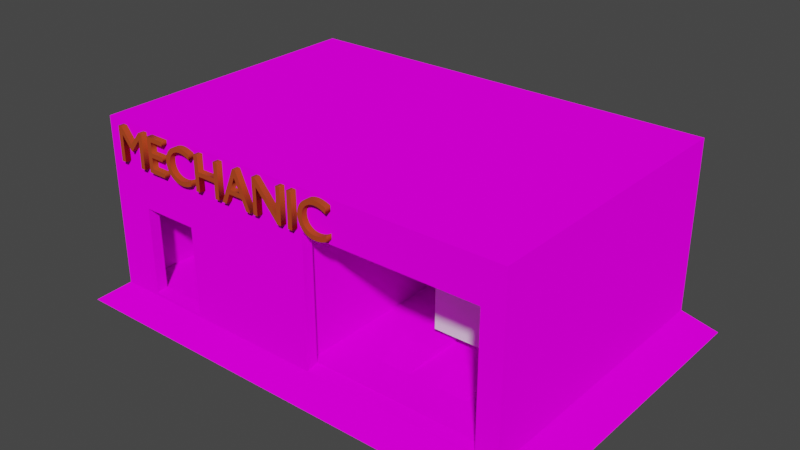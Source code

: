 # Source: CarShop.blend  (saved by Blender 2.92.15; exported with 4.5.12 LTS)
import bpy
from mathutils import Matrix  # noqa: F401  (used for matrix-valued properties, if any)

bpy.ops.wm.read_factory_settings(use_empty=True)
scene = bpy.context.scene
scene.name = 'Scene'

# ---- collections
col_collection = bpy.data.collections.new('Collection'); scene.collection.children.link(col_collection)

# ---- images (referenced by path relative to the original .blend; pixels are not part of the script)
import os
ASSET_DIR = os.environ.get("B2B_ASSET_DIR", "")  # directory of the original .blend (textures are referenced by path, not embedded)
HERE = os.path.dirname(os.path.abspath(__file__))  # packed textures are extracted next to this script under _unpacked/

def load_image(name, relpath, width, height, colorspace="sRGB"):
    """Load a texture the original file referenced (path relative to the .blend, or extracted next to this script)."""
    p = next((c for c in (os.path.join(HERE, relpath), os.path.join(ASSET_DIR, relpath)) if relpath and os.path.exists(c)), "")
    if p:
        img = bpy.data.images.load(p, check_existing=True)
        img.name = name
    else:  # same state as the original file: an image datablock whose file is absent (Cycles renders it pink)
        img = bpy.data.images.new(name, width, height)
        img.source = "FILE"
        img.filepath = "//" + (relpath or name)
    img.colorspace_settings.name = colorspace
    return img
img_shop_png = load_image('Shop.png', 'Shop.png', 1024, 1024, 'sRGB')

# ---- materials (node trees are filled in below, after node groups)
mat_material = bpy.data.materials.new('Material')
mat_material.alpha_threshold = 0.0
mat_material.use_transparent_shadow = False
mat_material.line_color = (0.0, 0.0, 0.0, 1.0)
mat_material_001 = bpy.data.materials.new('Material.001')
mat_material_001.use_transparent_shadow = False
mat_material_002 = bpy.data.materials.new('Material.002')
mat_material_002.use_transparent_shadow = False

# ---- material node trees
mat_material.use_nodes = True; mat_material.node_tree.nodes.clear()
_N = mat_material.node_tree.nodes; _L = mat_material.node_tree.links
n0 = _N.new('ShaderNodeOutputMaterial'); n0.name = 'Material Output'; n0.location = (300, 300)
n1 = _N.new('ShaderNodeBsdfPrincipled'); n1.name = 'Principled BSDF'; n1.location = (10, 300)
n1.distribution = 'GGX'
n1.subsurface_method = 'BURLEY'
n1.inputs[2].default_value = 0.4
n1.inputs[3].default_value = 1.45
n1.inputs[27].default_value = (0.0, 0.0, 0.0, 1.0)
n1.inputs[28].default_value = 1.0
_L.new(n1.outputs[0], n0.inputs[0])
n0.is_active_output = True
mat_material_001.use_nodes = True; mat_material_001.node_tree.nodes.clear()
_N = mat_material_001.node_tree.nodes; _L = mat_material_001.node_tree.links
n0 = _N.new('ShaderNodeOutputMaterial'); n0.name = 'Material Output'; n0.location = (300, 300)
n1 = _N.new('ShaderNodeBsdfDiffuse'); n1.name = 'Diffuse BSDF'; n1.location = (10, 300)
n1.inputs[1].default_value = 0.5
n2 = _N.new('ShaderNodeTexImage'); n2.name = 'Image Texture'; n2.location = (-280, 280)
n2.image = img_shop_png
n2.interpolation = 'Closest'
_L.new(n1.outputs[0], n0.inputs[0])
_L.new(n2.outputs[0], n1.inputs[0])
n0.is_active_output = True
mat_material_002.use_nodes = True; mat_material_002.node_tree.nodes.clear()
_N = mat_material_002.node_tree.nodes; _L = mat_material_002.node_tree.links
n0 = _N.new('ShaderNodeOutputMaterial'); n0.name = 'Material Output'; n0.location = (300, 300)
n1 = _N.new('ShaderNodeBsdfPrincipled'); n1.name = 'Principled BSDF'; n1.location = (10, 300)
n1.distribution = 'GGX'
n1.subsurface_method = 'BURLEY'
n1.inputs[0].default_value = (0.4735, 0.05286, 0.004391, 1.0)
n1.inputs[2].default_value = 1.0
n1.inputs[3].default_value = 1.45
n1.inputs[27].default_value = (0.0, 0.0, 0.0, 1.0)
n1.inputs[28].default_value = 1.0
_L.new(n1.outputs[0], n0.inputs[0])
n0.is_active_output = True

# ---- world
world_world = bpy.data.worlds.new('World'); scene.world = world_world
world_world.use_nodes = True; world_world.node_tree.nodes.clear()
_N = world_world.node_tree.nodes; _L = world_world.node_tree.links
n0 = _N.new('ShaderNodeOutputWorld'); n0.name = 'World Output'; n0.location = (300, 300)
n1 = _N.new('ShaderNodeBackground'); n1.name = 'Background'; n1.location = (10, 300)
n1.inputs[0].default_value = (0.05088, 0.05088, 0.05088, 1.0)
_L.new(n1.outputs[0], n0.inputs[0])
n0.is_active_output = True
world_world.color = (0.05088, 0.05088, 0.05088)
world_world.use_sun_shadow = False
world_world.sun_shadow_jitter_overblur = 0.0

# ---- meshes
me_cube = bpy.data.meshes.new('Cube')
me_cube.from_pydata([(1.0, 1.0, 1.0), (1.0, 1.0, -1.0), (1.0, -1.0, 1.0), (1.0, -1.0, -1.0), (-1.0, 1.0, 1.0), (-1.0, 1.0, -1.0), (-1.0, -1.0, 1.0), (-1.0, -1.0, -1.0)], [], [(0, 4, 6, 2), (3, 2, 6, 7), (7, 6, 4, 5), (5, 1, 3, 7), (1, 0, 2, 3), (5, 4, 0, 1)])
_uv = me_cube.uv_layers.new(name='UVMap')
_uv.uv.foreach_set('vector', [0.625, 0.5, 0.875, 0.5, 0.875, 0.75, 0.625, 0.75, 0.375, 0.75, 0.625, 0.75, 0.625, 1.0, 0.375, 1.0, 0.375, 0.0, 0.625, 0.0, 0.625, 0.25, 0.375, 0.25, 0.125, 0.5, 0.375, 0.5, 0.375, 0.75, 0.125, 0.75, 0.375, 0.5, 0.625, 0.5, 0.625, 0.75, 0.375, 0.75, 0.375, 0.25, 0.625, 0.25, 0.625, 0.5, 0.375, 0.5])
me_cube.materials.append(mat_material)
me_cube.use_remesh_preserve_volume = False
me_cube.use_remesh_preserve_attributes = False
me_cube.use_mirror_vertex_groups = False
me_cube.update()
me_cube_001 = bpy.data.meshes.new('Cube.001')
me_cube_001.from_pydata([(-10.5, -8.768, 0.1858), (-10.49, -8.096, 0.3072), (-12.96, 8.768, 0.007066), (3.788, 5.951, 0.2458), (1.246, -8.768, 0.01765), (-6.975, -8.096, 0.3072), (12.99, 8.768, 0.007066), (9.063, 5.951, 0.2458), (-10.49, -8.096, 5.54), (-12.29, 8.096, 9.723), (12.32, 8.096, 9.723), (-6.975, -8.096, 5.54), (-10.5, -8.768, 5.505), (-12.96, 8.768, 10.32), (12.99, 8.768, 10.32), (1.246, -8.768, 4.069), (14.79, -9.984, -1.32), (14.79, 9.984, -1.32), (-14.76, -9.984, -1.32), (-14.76, 9.984, -1.32), (-12.96, -8.768, 0.007066), (-12.96, -8.768, 10.32), (12.99, -8.768, 0.007066), (11.72, -8.768, 7.944), (9.063, -5.951, 0.2458), (3.788, -5.951, 0.2458), (12.32, -8.096, 9.723), (-12.29, -8.096, 9.723), (-12.96, -8.768, 0.1825), (-12.96, -8.768, 5.737), (-12.96, 8.768, 0.4351), (-12.96, 8.768, 5.737), (12.99, 8.768, 0.4351), (12.99, 8.768, 5.737), (11.72, -8.768, 0.03776), (11.72, -8.768, 4.305), (-6.948, 8.768, 0.007066), (-10.43, 8.768, 0.007066), (-10.43, 8.768, 10.32), (-6.948, 8.768, 10.32), (1.263, -8.768, 7.944), (-10.43, -8.768, 10.32), (-7.197, 9.984, -1.32), (-11.88, 9.984, -1.32), (-10.43, 8.768, 0.4351), (-6.948, 8.768, 0.4351), (-10.43, 8.768, 5.737), (-6.948, 8.768, 5.737), (12.99, -8.768, 5.737), (12.99, -8.768, 10.32), (-6.972, -8.768, 0.1858), (-6.972, -8.768, 5.505), (12.99, -8.768, 0.2094), (-6.948, -8.768, 10.32), (-11.25, -8.096, 0.2812), (1.269, -8.096, 0.1873), (1.249, -8.096, 7.947), (-11.25, -8.096, 7.313), (11.72, -8.096, 0.2471), (11.72, -8.096, 7.944), (-12.25, -8.096, 9.635), (-12.25, -8.096, 0.2471), (-12.29, -8.096, 0.2458), (-12.29, 8.096, 0.2458), (12.32, 8.096, 0.2458), (12.32, -8.096, 0.2458), (0.3925, 8.096, 0.2458), (4.116, 8.096, 0.2458), (4.116, -8.096, 0.2458), (-4.088, -8.096, 0.2458), (-4.088, 8.096, 9.723), (4.116, 8.096, 9.723), (4.116, -8.096, 9.723), (-4.088, -8.096, 9.723), (-9.325, -8.768, 0.1858), (-8.148, -8.768, 0.1858), (-8.148, -8.768, 5.505), (-9.325, -8.768, 5.505), (-8.146, -8.096, 0.3072), (-9.316, -8.096, 0.3072), (-8.146, -8.096, 5.54), (-9.316, -8.096, 5.54), (-8.11, 8.768, 0.007066), (-9.272, 8.768, 0.007066), (-9.272, 8.768, 10.32), (-8.11, 8.768, 10.32), (-8.11, -8.768, 10.32), (-9.272, -8.768, 10.32), (-8.759, 9.984, -1.32), (-10.32, 9.984, -1.32), (-9.272, 8.768, 0.4351), (-8.11, 8.768, 0.4351), (-9.272, 8.768, 5.737), (-8.11, 8.768, 5.737), (-7.085, -8.096, 7.524), (-2.918, -8.096, 7.736), (-2.905, -8.096, 0.2186), (-7.078, -8.096, 0.2499), (-4.262, -8.096, 9.071), (3.73, -8.096, 8.508), (3.73, -8.096, 0.2471), (-4.262, -8.096, 0.2471), (5.547, 5.951, 0.2458), (7.305, 5.951, 0.2458), (7.305, -5.951, 0.2458), (5.547, -5.951, 0.2458), (3.788, -3.782, 0.604), (3.788, 5.951, 0.604), (7.305, 5.951, 0.604), (9.063, 5.951, 0.604), (9.063, -3.782, 0.604), (5.547, -3.782, 0.604), (5.547, 5.951, 0.604), (7.305, -3.782, 0.604), (-12.29, 7.287, 0.2458), (12.32, 7.287, 0.2458), (-12.29, 7.287, 9.723), (12.32, 7.287, 9.723), (3.788, 5.356, 0.2458), (9.063, 5.356, 0.2458), (-4.088, 7.287, 9.723), (4.116, 7.287, 9.723), (7.305, 5.356, 0.2458), (5.547, 5.356, 0.2458), (3.788, 5.464, 0.604), (9.063, 5.464, 0.604), (7.305, 5.464, 0.604), (5.547, 5.464, 0.604), (3.788, 5.464, 0.9011), (3.788, 5.951, 0.9011), (7.305, 5.951, 0.9011), (9.063, 5.951, 0.9011), (5.547, 5.951, 0.9011), (9.063, 5.464, 0.9011), (7.305, 5.464, 0.9011), (5.547, 5.464, 0.9011), (3.788, 5.555, 1.157), (3.788, 5.86, 1.157), (7.305, 5.86, 1.157), (9.063, 5.86, 1.157), (5.547, 5.86, 1.157), (9.063, 5.555, 1.157), (7.305, 5.555, 1.157), (5.547, 5.555, 1.157), (-4.252, -7.024, 0.2458), (0.3265, 7.024, 0.2458), (10.69, 7.024, 0.2458), (10.69, -7.024, 0.2458), (5.71, -7.024, 0.2458), (0.7291, -7.024, 0.2458), (0.7291, 7.024, 0.2458), (5.71, 7.024, 0.2458), (10.69, 6.321, 0.2458), (-4.252, 6.321, 0.2458), (-9.109, 7.672, 0.2458), (11.67, 7.672, 0.2458), (11.67, -7.672, 0.2458), (4.747, -7.672, 0.2458), (-2.181, -7.672, 0.2458), (0.6392, 7.672, 0.2458), (4.747, 7.672, 0.2458), (11.67, 6.904, 0.2458), (-9.109, 6.904, 0.2458), (-9.109, -7.672, 0.2458), (12.32, 1.378, 0.2458), (12.32, -3.75, 0.2458), (12.32, 1.378, 9.723), (12.32, -3.75, 9.723), (9.063, 1.013, 0.2458), (9.063, -2.756, 0.2458), (-4.088, 1.378, 9.723), (-4.088, -3.75, 9.723), (4.116, 1.378, 9.723), (4.116, -3.75, 9.723), (7.305, 1.013, 0.2458), (7.305, -2.756, 0.2458), (5.547, 1.013, 0.2458), (5.547, -2.756, 0.2458), (9.063, 1.912, 0.604), (9.063, -1.17, 0.604), (7.305, 1.912, 0.604), (7.305, -1.17, 0.604), (5.547, 1.912, 0.604), (5.547, -1.17, 0.604), (-12.29, -3.75, 0.2458), (-12.29, 1.378, 0.2458), (-12.29, -3.75, 9.723), (-12.29, 1.378, 9.723), (3.788, -2.756, 0.2458), (3.788, 1.013, 0.2458), (3.788, -1.17, 0.604), (3.788, 1.912, 0.604), (-4.252, 1.195, 0.2458), (-4.252, -5.357, 0.243), (10.69, -3.253, 0.2458), (10.69, 1.195, 0.2458), (-6.537, 1.306, 0.2524), (-6.224, -5.614, 0.2469), (11.67, -3.553, 0.2458), (11.67, 1.306, 0.2458), (-4.252, 1.195, 2.476), (-4.252, -5.357, 2.162), (-6.537, 1.306, 2.157), (-6.224, -5.614, 2.078), (12.32, -0.3142, 0.2458), (12.32, -0.3142, 9.723), (9.063, -0.231, 0.2458), (-4.088, -0.3142, 9.723), (4.116, -0.3142, 9.723), (7.305, -0.231, 0.2458), (5.547, -0.231, 0.2458), (9.063, 0.8953, 0.604), (7.305, 0.8953, 0.604), (5.547, 0.8953, 0.604), (-12.29, -0.3142, 0.2458), (-12.29, -0.3142, 9.723), (3.788, -0.231, 0.2458), (3.788, 0.8953, 0.604), (-4.252, -1.485, 0.243), (10.69, -0.2726, 0.2458), (-6.685, -1.073, 0.2794), (11.67, -0.2977, 0.2458), (-4.252, -1.485, 2.162), (-6.685, -1.073, 2.05), (-12.4, 1.306, 0.2458), (-12.4, 1.306, 2.476), (-12.4, -1.073, 0.2698), (-12.4, -1.073, 2.476), (-6.224, -1.553, 0.2469), (-6.224, -1.553, 2.078), (-11.8, -1.073, 0.2794), (-11.8, -1.073, 2.05), (-6.224, -1.073, 0.2698), (-6.224, -5.902, 0.2458), (-6.224, -1.073, 2.476), (-6.224, -5.902, 2.476), (-4.252, -1.048, 0.2458), (-4.252, -5.601, 0.2458), (-4.252, -1.048, 2.476), (-4.252, -5.601, 2.476), (-6.224, 1.306, 0.2458), (-6.224, 1.306, 2.476), (-11.95, 1.306, 0.2524), (-11.95, 1.306, 2.157), (-4.203, -8.687, 0.2458), (-6.197, -8.704, 0.2458), (-4.203, -8.687, 2.476), (-6.197, -8.704, 2.476), (0.8398, -6.566, 0.2458), (0.8398, 6.344, 0.2458), (9.66, 6.344, 0.2458), (9.66, -6.344, 0.2458), (6.72, -6.344, 0.2458), (3.78, -6.344, 0.2458), (3.78, 6.344, 0.2458), (6.72, 6.344, 0.2458), (9.66, 5.71, 0.2458), (0.8398, 5.846, 0.2458), (9.66, 1.08, 0.2458), (9.66, -2.938, 0.2458), (0.8398, -4.418, 0.2458), (0.8398, 1.08, 0.2458), (0.8398, -0.7255, 0.2458), (9.66, -0.2462, 0.2458), (0.2833, 6.596, 0.2458), (10.04, 6.596, 0.2458), (10.04, -6.596, 0.2458), (6.346, -6.596, 0.2458), (2.649, -6.596, 0.2458), (2.649, 6.596, 0.2458), (6.346, 6.596, 0.2458), (10.04, 5.936, 0.2458), (0.2483, 5.936, 0.2458), (10.04, 1.123, 0.2458), (10.04, -3.055, 0.2458), (0.2483, -4.468, 0.2458), (0.2483, 1.123, 0.2458), (0.2483, -0.7222, 0.2458), (10.04, -0.256, 0.2458), (0.2483, -6.596, 0.2458), (0.2483, -8.643, 0.2458), (0.8398, -8.614, 0.2458), (0.8398, -0.7255, 0.2458), (0.8398, -4.418, 0.2458), (0.8398, 1.08, 0.2458), (0.8398, 8.626, 0.2458), (0.2483, 8.717, 0.2458), (0.2483, -4.468, 0.2458), (0.2483, 1.123, 0.2458), (0.2483, -0.7222, 0.2458), (0.2483, -8.643, 9.835), (0.8398, -8.614, 9.835), (0.8398, -0.7255, 9.835), (0.8398, -4.418, 9.835), (0.8398, 1.08, 9.835), (0.8398, 8.626, 9.835), (0.2483, 8.717, 9.835), (0.2483, -4.468, 9.835), (0.2483, 1.123, 9.835), (0.2483, -0.7222, 9.835)], [], [(22, 20, 18, 16), (104, 24, 110, 113), (114, 63, 9, 116), (165, 65, 26, 167), (80, 11, 51, 76), (67, 64, 10, 71), (31, 29, 21, 13), (6, 22, 16, 17), (20, 2, 19, 18), (36, 6, 17, 42), (46, 31, 13, 38), (53, 49, 14, 39), (121, 71, 10, 117), (48, 33, 14, 49), (44, 30, 31, 46), (37, 2, 30, 44), (52, 32, 33, 48), (22, 6, 32, 52), (100, 58, 65, 68), (58, 59, 26, 65), (98, 60, 27, 73), (60, 61, 62, 27), (11, 5, 50, 51), (79, 1, 0, 74), (1, 8, 12, 0), (2, 20, 28, 30), (30, 28, 29, 31), (12, 29, 28, 0), (22, 52, 34, 4, 50, 75, 74, 0, 28, 20), (6, 36, 45, 32), (83, 37, 44, 90), (32, 45, 47, 33), (90, 44, 46, 92), (21, 41, 38, 13), (86, 53, 39, 85), (33, 47, 39, 14), (92, 46, 38, 84), (2, 37, 43, 19), (82, 36, 42, 88), (29, 12, 41, 21), (76, 51, 53, 86), (8, 1, 54, 57), (23, 35, 48, 49), (4, 15, 51, 50), (35, 34, 52, 48), (40, 23, 49, 53), (15, 40, 53, 51), (81, 8, 57, 94), (5, 11, 56, 55), (78, 5, 55, 96), (57, 54, 61, 60), (94, 57, 60, 98), (58, 34, 35), (96, 55, 58, 100), (55, 34, 58), (55, 15, 4), (56, 40, 15), (59, 40, 56), (59, 35, 23), (55, 4, 34), (55, 56, 15), (59, 23, 40), (59, 58, 35), (162, 154, 63, 114), (160, 155, 64, 67), (198, 156, 65, 165), (158, 163, 62, 69), (156, 157, 68, 65), (157, 158, 69, 68), (154, 159, 66, 63), (159, 160, 67, 66), (54, 97, 101, 61), (97, 96, 100, 101), (56, 95, 99, 59), (95, 94, 98, 99), (1, 79, 97, 54), (79, 78, 96, 97), (11, 80, 95, 56), (80, 81, 94, 95), (12, 77, 87, 41), (77, 76, 86, 87), (37, 83, 89, 43), (83, 82, 88, 89), (47, 93, 85, 39), (93, 92, 84, 85), (41, 87, 84, 38), (87, 86, 85, 84), (45, 91, 93, 47), (91, 90, 92, 93), (36, 82, 91, 45), (82, 83, 90, 91), (5, 78, 75, 50), (78, 79, 74, 75), (59, 99, 72, 26), (99, 98, 73, 72), (61, 101, 69, 62), (101, 100, 68, 69), (116, 9, 70, 120), (120, 70, 71, 121), (63, 66, 70, 9), (66, 67, 71, 70), (8, 81, 77, 12), (81, 80, 76, 77), (123, 102, 112, 127), (175, 177, 105, 104), (183, 190, 106, 111), (179, 181, 113, 110), (119, 7, 109, 125), (102, 3, 107, 112), (188, 25, 106, 190), (175, 104, 113, 181), (25, 105, 111, 106), (7, 103, 108, 109), (103, 122, 126, 108), (3, 118, 124, 107), (168, 119, 125, 178), (109, 108, 130, 131), (124, 127, 135, 128), (103, 102, 123, 122), (176, 123, 127, 182), (170, 120, 121, 172), (187, 116, 120, 170), (155, 161, 115, 64), (240, 162, 114, 185), (172, 121, 117, 166), (64, 115, 117, 10), (185, 114, 116, 187), (134, 133, 141, 142), (131, 130, 138, 139), (108, 126, 134, 130), (112, 107, 129, 132), (126, 125, 133, 134), (107, 124, 128, 129), (127, 112, 132, 135), (125, 109, 131, 133), (139, 138, 142, 141), (140, 137, 136, 143), (130, 134, 142, 138), (132, 129, 137, 140), (129, 128, 136, 137), (128, 135, 143, 136), (135, 132, 140, 143), (133, 131, 139, 141), (276, 272, 153, 192), (265, 271, 152, 146), (269, 270, 151, 150), (264, 269, 150, 145), (267, 268, 149, 148), (266, 267, 148, 147), (268, 279, 144, 149), (274, 266, 147, 194), (270, 265, 146, 151), (272, 264, 145, 153), (192, 153, 162, 240), (146, 152, 161, 155), (150, 151, 160, 159), (145, 150, 159, 154), (148, 149, 158, 157), (147, 148, 157, 156), (149, 144, 163, 158), (194, 147, 156, 198), (151, 146, 155, 160), (153, 145, 154, 162), (152, 195, 199, 161), (219, 194, 198, 221), (144, 237, 233, 163), (233, 237, 244, 245), (271, 273, 195, 152), (278, 274, 194, 219), (279, 275, 237, 144), (277, 276, 192, 236), (62, 184, 186, 27), (214, 185, 187, 215), (72, 173, 167, 26), (208, 172, 166, 205), (163, 233, 184, 62), (232, 240, 185, 214), (27, 186, 171, 73), (215, 187, 170, 207), (73, 171, 173, 72), (207, 170, 172, 208), (105, 177, 183, 111), (210, 176, 182, 213), (24, 169, 179, 110), (206, 168, 178, 211), (122, 174, 180, 126), (209, 175, 181, 212), (118, 189, 191, 124), (216, 188, 190, 217), (125, 126, 180, 178), (211, 212, 181, 179), (127, 124, 191, 182), (213, 217, 190, 183), (122, 123, 176, 174), (209, 210, 177, 175), (161, 199, 164, 115), (221, 198, 165, 204), (115, 164, 166, 117), (204, 165, 167, 205), (238, 200, 241, 234), (192, 240, 241, 200), (193, 218, 228, 197), (236, 192, 200, 238), (201, 193, 197, 203), (222, 201, 203, 229), (239, 238, 234, 235), (164, 204, 205, 166), (199, 221, 204, 164), (174, 176, 210, 209), (182, 191, 217, 213), (178, 180, 212, 211), (189, 216, 217, 191), (174, 209, 212, 180), (169, 206, 211, 179), (177, 210, 213, 183), (171, 207, 208, 173), (186, 215, 207, 171), (233, 232, 214, 184), (173, 208, 205, 167), (184, 214, 215, 186), (275, 277, 236, 237), (273, 278, 219, 195), (195, 219, 221, 199), (240, 232, 226, 224), (218, 222, 229, 228), (234, 241, 225, 227), (223, 220, 232, 234), (230, 231, 227, 226), (220, 230, 226, 232), (231, 223, 234, 227), (197, 228, 232, 233), (229, 203, 235, 234), (203, 197, 233, 235), (228, 229, 234, 232), (218, 193, 237, 236), (201, 222, 238, 239), (193, 201, 239, 237), (222, 218, 236, 238), (196, 202, 241, 240), (243, 242, 224, 225), (242, 196, 240, 224), (202, 243, 225, 241), (230, 220, 196, 242), (220, 223, 202, 196), (223, 231, 243, 202), (231, 230, 242, 243), (245, 244, 246, 247), (237, 239, 246, 244), (239, 235, 247, 246), (235, 233, 245, 247), (168, 206, 263, 258), (188, 216, 262, 260), (216, 189, 261, 262), (25, 188, 260, 248), (206, 169, 259, 263), (119, 168, 258, 256), (118, 3, 249, 257), (103, 7, 250, 255), (169, 24, 251, 259), (105, 25, 248, 253), (24, 104, 252, 251), (104, 105, 253, 252), (3, 102, 254, 249), (102, 103, 255, 254), (7, 119, 256, 250), (189, 118, 257, 261), (258, 263, 278, 273), (248, 260, 283, 281), (272, 276, 288, 286), (277, 275, 287, 289), (263, 259, 274, 278), (256, 258, 273, 271), (257, 249, 264, 272), (255, 250, 265, 270), (259, 251, 266, 274), (253, 248, 279, 268), (251, 252, 267, 266), (252, 253, 268, 267), (249, 254, 269, 264), (254, 255, 270, 269), (250, 256, 271, 265), (262, 261, 284, 282), (289, 287, 297, 299), (282, 284, 294, 292), (286, 288, 298, 296), (285, 286, 296, 295), (276, 277, 289, 288), (257, 285, 286, 272), (275, 279, 280, 287), (279, 248, 281, 280), (260, 262, 282, 283), (261, 257, 285, 284), (293, 292, 299, 297), (292, 294, 298, 299), (291, 293, 297, 290), (294, 295, 296, 298), (281, 283, 293, 291), (288, 289, 299, 298), (280, 281, 291, 290), (284, 285, 295, 294), (287, 280, 290, 297), (283, 282, 292, 293), (18, 19, 43, 89, 88, 42, 17, 16)])
_uv = me_cube_001.uv_layers.new(name='UVMap')
_uv.uv.foreach_set('vector', [0.5663, 0.3687, 0.5663, 0.6313, 0.5141, 0.6495, 0.5141, 0.3505, 0.03819, 0.472, 0.03969, 0.4111, 0.1164, 0.412, 0.1149, 0.4728, 0.9834, 0.1206, 0.9834, 0.1265, 0.886, 0.1265, 0.886, 0.1206, 0.9834, 0.2129, 0.9834, 0.2445, 0.886, 0.2445, 0.886, 0.2129, 0.3321, 0.2023, 0.3321, 0.194, 0.3403, 0.194, 0.3403, 0.2023, 0.7887, 0.06829, 0.7887, 0.008491, 0.886, 0.008491, 0.886, 0.06829, 0.08405, 0.3185, 0.08405, 0.194, 0.1397, 0.194, 0.1397, 0.3185, 0.9102, 0.3687, 0.5663, 0.3687, 0.5141, 0.3505, 0.9057, 0.3505, 0.5663, 0.6313, 0.9102, 0.6313, 0.9057, 0.6495, 0.5141, 0.6495, 0.9102, 0.5704, 0.9102, 0.3687, 0.9625, 0.3505, 0.9625, 0.5729, 0.4081, 0.176, 0.4081, 0.194, 0.3525, 0.194, 0.3525, 0.176, 0.01449, 0.1512, 0.01449, 0.00966, 0.2274, 0.00966, 0.2274, 0.1512, 0.5328, 0.06829, 0.5245, 0.06829, 0.5245, 0.008491, 0.5328, 0.008491, 0.1953, 0.194, 0.1953, 0.3185, 0.1397, 0.3185, 0.1397, 0.194, 0.4725, 0.176, 0.4725, 0.194, 0.4081, 0.194, 0.4081, 0.176, 0.4777, 0.176, 0.4777, 0.194, 0.4725, 0.194, 0.4725, 0.176, 0.2624, 0.194, 0.2596, 0.3185, 0.1953, 0.3185, 0.1953, 0.194, 0.2648, 0.194, 0.2648, 0.3185, 0.2596, 0.3185, 0.2624, 0.194, 0.4697, 0.1615, 0.4697, 0.2926, 0.4697, 0.3024, 0.4697, 0.1678, 0.6914, 0.1835, 0.7704, 0.1835, 0.7887, 0.1879, 0.6914, 0.1879, 0.782, 0.06702, 0.7878, 0.00877, 0.7887, 0.008491, 0.7887, 0.06829, 0.7878, 0.00877, 0.6914, 0.00877, 0.6914, 0.008491, 0.7887, 0.008491, 0.2302, 0.2103, 0.2302, 0.1272, 0.2453, 0.1253, 0.2453, 0.2098, 0.4124, 0.849, 0.4124, 0.8313, 0.4272, 0.831, 0.4272, 0.8489, 0.3689, 0.1948, 0.3689, 0.232, 0.3607, 0.2317, 0.3607, 0.194, 0.01449, 0.3185, 0.01449, 0.194, 0.01662, 0.194, 0.01969, 0.3185, 0.01969, 0.3185, 0.01662, 0.194, 0.08405, 0.194, 0.08405, 0.3185, 0.2941, 0.1765, 0.2969, 0.194, 0.2295, 0.194, 0.2295, 0.1765, 0.2274, 0.00966, 0.2298, 0.00966, 0.2277, 0.01867, 0.2275, 0.09305, 0.2295, 0.1514, 0.2295, 0.1598, 0.2295, 0.1681, 0.2295, 0.1765, 0.2295, 0.194, 0.2274, 0.194, 0.4777, 0.00966, 0.4777, 0.1512, 0.4725, 0.1512, 0.4725, 0.00966, 0.4777, 0.1677, 0.4777, 0.176, 0.4725, 0.176, 0.4725, 0.1677, 0.4725, 0.00966, 0.4725, 0.1512, 0.4081, 0.1512, 0.4081, 0.00966, 0.4725, 0.1677, 0.4725, 0.176, 0.4081, 0.176, 0.4081, 0.1677, 0.01449, 0.194, 0.01449, 0.176, 0.2274, 0.176, 0.2274, 0.194, 0.01449, 0.1595, 0.01449, 0.1512, 0.2274, 0.1512, 0.2274, 0.1595, 0.4081, 0.00966, 0.4081, 0.1512, 0.3525, 0.1512, 0.3525, 0.00966, 0.4081, 0.1677, 0.4081, 0.176, 0.3525, 0.176, 0.3525, 0.1677, 0.9102, 0.6313, 0.9102, 0.6057, 0.9625, 0.6203, 0.9625, 0.6495, 0.9102, 0.5822, 0.9102, 0.5704, 0.9625, 0.5729, 0.9625, 0.5887, 0.2969, 0.194, 0.2941, 0.1765, 0.3525, 0.176, 0.3525, 0.194, 0.2941, 0.1598, 0.2941, 0.1514, 0.3525, 0.1512, 0.3525, 0.1595, 0.7457, 0.02165, 0.692, 0.02165, 0.6917, 0.01607, 0.7639, 0.01607, 0.3237, 0.01867, 0.2795, 0.01867, 0.2969, 0.00966, 0.3525, 0.00966, 0.2275, 0.09305, 0.2767, 0.09305, 0.2941, 0.1514, 0.2295, 0.1514, 0.2795, 0.01867, 0.2277, 0.01867, 0.2298, 0.00966, 0.2969, 0.00966, 0.3237, 0.09293, 0.3237, 0.01867, 0.3525, 0.00966, 0.3525, 0.1512, 0.2767, 0.09305, 0.3237, 0.09293, 0.3525, 0.1512, 0.2941, 0.1514, 0.7457, 0.03018, 0.7457, 0.02165, 0.7639, 0.01607, 0.7661, 0.04645, 0.692, 0.04725, 0.7457, 0.04725, 0.7704, 0.1072, 0.6908, 0.1073, 0.692, 0.03871, 0.692, 0.04725, 0.6908, 0.1073, 0.6911, 0.07692, 0.7639, 0.01607, 0.6917, 0.01607, 0.6914, 0.00877, 0.7878, 0.00877, 0.7661, 0.04645, 0.7639, 0.01607, 0.7878, 0.00877, 0.782, 0.06702, 0.3525, 0.1954, 0.3607, 0.194, 0.3607, 0.2242, 0.4688, 0.2704, 0.468, 0.2019, 0.4697, 0.03031, 0.4696, 0.1615, 0.4496, 0.03067, 0.468, 0.2022, 0.4496, 0.2022, 0.273, 0.249, 0.2811, 0.2215, 0.2811, 0.2503, 0.273, 0.194, 0.2811, 0.194, 0.2811, 0.2215, 0.2648, 0.194, 0.273, 0.2682, 0.2648, 0.2683, 0.3525, 0.2501, 0.3607, 0.2242, 0.3607, 0.2501, 0.4496, 0.03067, 0.468, 0.03031, 0.468, 0.2022, 0.273, 0.249, 0.273, 0.194, 0.2811, 0.2215, 0.2648, 0.194, 0.273, 0.194, 0.273, 0.2682, 0.3525, 0.2501, 0.3525, 0.1954, 0.3607, 0.2242, 0.08311, 0.7347, 0.06627, 0.7347, 0.05694, 0.6864, 0.07472, 0.6864, 0.438, 0.1546, 0.438, 0.04089, 0.4496, 0.03031, 0.4496, 0.165, 0.1311, 0.04088, 0.01847, 0.04088, 0.006857, 0.03031, 0.1257, 0.03031, 0.4031, 0.8397, 0.4031, 0.7347, 0.4124, 0.6864, 0.4124, 0.8108, 0.01847, 0.04088, 0.01847, 0.1546, 0.006857, 0.165, 0.006857, 0.03031, 0.01847, 0.1546, 0.01847, 0.2683, 0.006857, 0.2996, 0.006857, 0.165, 0.06627, 0.7347, 0.06627, 0.8397, 0.05694, 0.8108, 0.05694, 0.6864, 0.438, 0.2683, 0.438, 0.1546, 0.4496, 0.165, 0.4496, 0.2996, 0.6917, 0.01607, 0.6914, 0.04649, 0.6914, 0.06702, 0.6914, 0.00877, 0.9999, 0.6667, 0.9981, 0.5187, 0.9999, 0.2834, 0.9998, 0.5668, 0.7704, 0.1072, 0.7683, 0.07682, 0.7762, 0.1253, 0.7704, 0.1835, 0.7683, 0.07682, 0.7661, 0.04645, 0.782, 0.06702, 0.7762, 0.1253, 0.692, 0.02165, 0.692, 0.03018, 0.6914, 0.04649, 0.6917, 0.01607, 0.692, 0.03018, 0.692, 0.03871, 0.6911, 0.07692, 0.6914, 0.04649, 0.7457, 0.04725, 0.7457, 0.03871, 0.7683, 0.07682, 0.7704, 0.1072, 0.7457, 0.03871, 0.7457, 0.03018, 0.7661, 0.04645, 0.7683, 0.07682, 0.2941, 0.1765, 0.2941, 0.1681, 0.3525, 0.1677, 0.3525, 0.176, 0.2941, 0.1681, 0.2941, 0.1598, 0.3525, 0.1595, 0.3525, 0.1677, 0.9102, 0.6057, 0.9102, 0.5939, 0.9625, 0.6045, 0.9625, 0.6203, 0.9102, 0.5939, 0.9102, 0.5822, 0.9625, 0.5887, 0.9625, 0.6045, 0.4081, 0.1512, 0.4081, 0.1595, 0.3525, 0.1595, 0.3525, 0.1512, 0.4081, 0.1595, 0.4081, 0.1677, 0.3525, 0.1677, 0.3525, 0.1595, 0.01449, 0.176, 0.01449, 0.1677, 0.2274, 0.1677, 0.2274, 0.176, 0.01449, 0.1677, 0.01449, 0.1595, 0.2274, 0.1595, 0.2274, 0.1677, 0.4725, 0.1512, 0.4725, 0.1595, 0.4081, 0.1595, 0.4081, 0.1512, 0.4725, 0.1595, 0.4725, 0.1677, 0.4081, 0.1677, 0.4081, 0.1595, 0.4777, 0.1512, 0.4777, 0.1595, 0.4725, 0.1595, 0.4725, 0.1512, 0.4777, 0.1595, 0.4777, 0.1677, 0.4725, 0.1677, 0.4725, 0.1595, 0.4124, 0.8845, 0.4124, 0.8668, 0.4272, 0.8667, 0.4272, 0.8846, 0.4124, 0.8668, 0.4124, 0.849, 0.4272, 0.8489, 0.4272, 0.8667, 0.7704, 0.1835, 0.7762, 0.1253, 0.7887, 0.1281, 0.7887, 0.1879, 0.7762, 0.1253, 0.782, 0.06702, 0.7887, 0.06829, 0.7887, 0.1281, 0.6914, 0.00877, 0.6914, 0.06702, 0.6914, 0.06829, 0.6914, 0.008491, 1.0, 0.0, 1.0, 0.2834, 0.9999, 0.2971, 0.9999, 0.00615, 0.5328, 0.1879, 0.5245, 0.1879, 0.5245, 0.1281, 0.5328, 0.1281, 0.5328, 0.1281, 0.5245, 0.1281, 0.5245, 0.06829, 0.5328, 0.06829, 0.7887, 0.1879, 0.7887, 0.1281, 0.886, 0.1281, 0.886, 0.1879, 0.7887, 0.1281, 0.7887, 0.06829, 0.886, 0.06829, 0.886, 0.1281, 0.3321, 0.2189, 0.3321, 0.2106, 0.3403, 0.2107, 0.3403, 0.219, 0.3321, 0.2106, 0.3321, 0.2023, 0.3403, 0.2023, 0.3403, 0.2107, 0.03987, 0.5667, 0.0189, 0.5664, 0.01921, 0.554, 0.03636, 0.5542, 0.1529, 0.1126, 0.1529, 0.1415, 0.06552, 0.1415, 0.06552, 0.1126, 0.2734, 0.4137, 0.2749, 0.3529, 0.3669, 0.3539, 0.3654, 0.4147, 0.2084, 0.413, 0.2069, 0.4738, 0.1149, 0.4728, 0.1164, 0.412, 0.04065, 0.5351, 0.01968, 0.5349, 0.01999, 0.5225, 0.03714, 0.5227, 0.3747, 0.6336, 0.3128, 0.6329, 0.3131, 0.6206, 0.375, 0.6213, 0.133, 0.5046, 0.02046, 0.5033, 0.09717, 0.4918, 0.1892, 0.4928, 0.3257, 0.5698, 0.4383, 0.571, 0.3615, 0.5826, 0.2695, 0.5816, 0.4436, 0.3547, 0.4421, 0.4156, 0.3654, 0.4147, 0.3669, 0.3539, 0.3755, 0.6019, 0.4375, 0.6026, 0.4372, 0.6149, 0.3752, 0.6142, 0.0189, 0.5664, 0.03987, 0.5667, 0.03574, 0.579, 0.0186, 0.5788, 0.4398, 0.508, 0.4188, 0.5077, 0.423, 0.4954, 0.4401, 0.4956, 0.1937, 0.5368, 0.04065, 0.5351, 0.03714, 0.5227, 0.1623, 0.5241, 0.3752, 0.6142, 0.4372, 0.6149, 0.4369, 0.6251, 0.375, 0.6244, 0.3131, 0.6206, 0.2511, 0.6199, 0.2514, 0.6098, 0.3133, 0.6105, 0.3909, 0.1126, 0.3909, 0.1415, 0.3746, 0.1415, 0.3746, 0.1126, 0.1929, 0.4798, 0.03987, 0.4781, 0.03636, 0.4657, 0.1615, 0.4671, 0.5935, 0.1281, 0.5328, 0.1281, 0.5328, 0.06829, 0.5935, 0.06829, 0.5935, 0.1879, 0.5328, 0.1879, 0.5328, 0.1281, 0.5935, 0.1281, 0.438, 0.04089, 0.417, 0.04089, 0.4274, 0.03031, 0.4496, 0.03031, 0.206, 0.7784, 0.08311, 0.7347, 0.07472, 0.6864, 0.2044, 0.6864, 0.5935, 0.06829, 0.5328, 0.06829, 0.5328, 0.008491, 0.5935, 0.008491, 0.9834, 0.1265, 0.9834, 0.1324, 0.886, 0.1324, 0.886, 0.1265, 0.9834, 0.07755, 0.9834, 0.1206, 0.886, 0.1206, 0.886, 0.07755, 0.1894, 0.61, 0.2514, 0.6107, 0.2511, 0.6199, 0.1892, 0.6193, 0.375, 0.6244, 0.4369, 0.6251, 0.4367, 0.6343, 0.3747, 0.6336, 0.0186, 0.5788, 0.03574, 0.579, 0.03549, 0.5893, 0.01834, 0.5891, 0.375, 0.6213, 0.3131, 0.6206, 0.3133, 0.6104, 0.3753, 0.6111, 0.1897, 0.5999, 0.2516, 0.6005, 0.2514, 0.6107, 0.1894, 0.61, 0.4401, 0.4956, 0.423, 0.4954, 0.4232, 0.4851, 0.4404, 0.4853, 0.03636, 0.5542, 0.01921, 0.554, 0.01946, 0.5438, 0.03661, 0.5439, 0.03714, 0.5227, 0.01999, 0.5225, 0.02024, 0.5122, 0.03739, 0.5124, 0.3128, 0.6312, 0.2509, 0.6305, 0.2511, 0.6199, 0.3131, 0.6206, 0.1892, 0.6193, 0.2511, 0.6199, 0.2509, 0.6305, 0.1889, 0.6298, 0.01834, 0.5891, 0.03549, 0.5893, 0.03208, 0.5981, 0.02132, 0.598, 0.3753, 0.6111, 0.3133, 0.6104, 0.3136, 0.6012, 0.3755, 0.6019, 0.4404, 0.4853, 0.4232, 0.4851, 0.4266, 0.4763, 0.4374, 0.4764, 0.3133, 0.6105, 0.2514, 0.6098, 0.2516, 0.6005, 0.3136, 0.6012, 0.03661, 0.5439, 0.01946, 0.5438, 0.02288, 0.5349, 0.03363, 0.535, 0.03739, 0.5124, 0.02024, 0.5122, 0.02366, 0.5034, 0.03441, 0.5035, 0.21, 0.8766, 0.1044, 0.8766, 0.09591, 0.8083, 0.2084, 0.8083, 0.4086, 0.06768, 0.3905, 0.06768, 0.401, 0.05703, 0.4202, 0.05703, 0.4086, 0.189, 0.4086, 0.1283, 0.4202, 0.1388, 0.4202, 0.2205, 0.4086, 0.2497, 0.4086, 0.189, 0.4202, 0.2205, 0.4202, 0.3023, 0.04788, 0.1283, 0.04788, 0.189, 0.03619, 0.2205, 0.03619, 0.1388, 0.04788, 0.06768, 0.04788, 0.1283, 0.03619, 0.1388, 0.03619, 0.05703, 0.04788, 0.189, 0.04788, 0.2284, 0.03619, 0.3023, 0.03619, 0.2205, 0.1447, 0.06768, 0.04788, 0.06768, 0.03619, 0.05703, 0.1393, 0.05703, 0.4086, 0.1283, 0.4086, 0.06768, 0.4202, 0.05703, 0.4202, 0.1388, 0.1044, 0.8766, 0.08988, 0.8569, 0.08049, 0.8083, 0.09591, 0.8083, 0.2084, 0.8083, 0.09591, 0.8083, 0.08311, 0.7347, 0.206, 0.7784, 0.4202, 0.05703, 0.401, 0.05703, 0.417, 0.04089, 0.438, 0.04089, 0.4202, 0.2205, 0.4202, 0.1388, 0.438, 0.1546, 0.438, 0.2683, 0.08049, 0.8083, 0.08049, 0.8839, 0.06627, 0.8397, 0.06627, 0.7347, 0.03619, 0.1388, 0.03619, 0.2205, 0.01847, 0.2683, 0.01847, 0.1546, 0.03619, 0.05703, 0.03619, 0.1388, 0.01847, 0.1546, 0.01847, 0.04088, 0.3889, 0.8839, 0.3889, 0.8083, 0.4031, 0.7347, 0.4031, 0.8397, 0.1393, 0.05703, 0.03619, 0.05703, 0.01847, 0.04088, 0.1311, 0.04088, 0.4202, 0.1388, 0.4202, 0.05703, 0.438, 0.04089, 0.438, 0.1546, 0.09591, 0.8083, 0.08049, 0.8083, 0.06627, 0.7347, 0.08311, 0.7347, 0.401, 0.05703, 0.2609, 0.05703, 0.2639, 0.04089, 0.417, 0.04089, 0.2208, 0.05703, 0.1393, 0.05703, 0.1311, 0.04088, 0.2201, 0.04088, 0.3889, 0.8083, 0.3577, 0.8083, 0.3643, 0.7784, 0.4031, 0.7347, 0.6687, 0.5158, 0.6984, 0.5132, 0.6984, 0.5425, 0.6684, 0.5423, 0.3905, 0.06768, 0.2589, 0.06768, 0.2609, 0.05703, 0.401, 0.05703, 0.2212, 0.06768, 0.1447, 0.06768, 0.1393, 0.05703, 0.2208, 0.05703, 0.3795, 0.8766, 0.3328, 0.8766, 0.3577, 0.8083, 0.3889, 0.8083, 0.2505, 0.8766, 0.21, 0.8766, 0.2084, 0.8083, 0.2577, 0.8083, 0.9834, 0.008491, 0.9834, 0.04017, 0.886, 0.04017, 0.886, 0.008491, 0.9834, 0.06521, 0.9834, 0.07755, 0.886, 0.07755, 0.886, 0.06521, 0.6908, 0.06829, 0.6461, 0.06829, 0.6461, 0.008491, 0.6908, 0.008491, 0.6108, 0.06829, 0.5935, 0.06829, 0.5935, 0.008491, 0.6108, 0.008491, 0.4031, 0.7347, 0.3643, 0.7784, 0.317, 0.6864, 0.4124, 0.6864, 0.2582, 0.7784, 0.206, 0.7784, 0.2044, 0.6864, 0.2416, 0.6864, 0.6908, 0.1879, 0.6461, 0.1879, 0.6461, 0.1281, 0.6908, 0.1281, 0.6108, 0.1879, 0.5935, 0.1879, 0.5935, 0.1281, 0.6108, 0.1281, 0.6908, 0.1281, 0.6461, 0.1281, 0.6461, 0.06829, 0.6908, 0.06829, 0.6108, 0.1281, 0.5935, 0.1281, 0.5935, 0.06829, 0.6108, 0.06829, 0.4383, 0.4825, 0.3257, 0.4813, 0.2701, 0.4682, 0.3622, 0.4693, 0.2367, 0.4803, 0.1929, 0.4798, 0.1615, 0.4671, 0.1973, 0.4674, 0.439, 0.5395, 0.3265, 0.5383, 0.2709, 0.5252, 0.3629, 0.5263, 0.2375, 0.5373, 0.1937, 0.5368, 0.1623, 0.5241, 0.1981, 0.5244, 0.03987, 0.5667, 0.1929, 0.5683, 0.1609, 0.5804, 0.03574, 0.579, 0.2367, 0.5688, 0.3257, 0.5698, 0.2695, 0.5816, 0.1967, 0.5808, 0.4188, 0.5077, 0.2658, 0.506, 0.2978, 0.494, 0.423, 0.4954, 0.222, 0.5056, 0.133, 0.5046, 0.1892, 0.4928, 0.262, 0.4936, 0.4421, 0.4156, 0.4406, 0.4764, 0.3155, 0.475, 0.317, 0.4142, 0.2812, 0.4138, 0.2797, 0.4746, 0.2069, 0.4738, 0.2084, 0.413, 0.03969, 0.4111, 0.0412, 0.3503, 0.1663, 0.3517, 0.1648, 0.4125, 0.2006, 0.4129, 0.2021, 0.3521, 0.2749, 0.3529, 0.2734, 0.4137, 0.3746, 0.1126, 0.3746, 0.1415, 0.2559, 0.1415, 0.2559, 0.1126, 0.2219, 0.1126, 0.2219, 0.1415, 0.1529, 0.1415, 0.1529, 0.1126, 0.417, 0.04089, 0.2639, 0.04089, 0.2659, 0.03031, 0.4274, 0.03031, 0.2201, 0.04088, 0.1311, 0.04088, 0.1257, 0.03031, 0.2196, 0.03031, 0.9834, 0.1324, 0.9834, 0.1755, 0.886, 0.1755, 0.886, 0.1324, 0.9834, 0.1878, 0.9834, 0.2129, 0.886, 0.2129, 0.886, 0.1878, 0.3082, 0.2107, 0.3082, 0.1947, 0.3321, 0.194, 0.3321, 0.2108, 0.3051, 0.2257, 0.2811, 0.2257, 0.2811, 0.2099, 0.3051, 0.2099, 0.4124, 0.8271, 0.4124, 0.7684, 0.4557, 0.7694, 0.4557, 0.831, 0.2811, 0.2099, 0.2811, 0.194, 0.3082, 0.194, 0.3082, 0.2099, 0.634, 0.915, 0.7109, 0.915, 0.7107, 0.9599, 0.6373, 0.9599, 0.7911, 0.9216, 0.7911, 0.8338, 0.8702, 0.828, 0.8702, 0.9201, 0.79, 0.7581, 0.7911, 0.8613, 0.7121, 0.8611, 0.7109, 0.7516, 0.9834, 0.1755, 0.9834, 0.1878, 0.886, 0.1878, 0.886, 0.1755, 0.2639, 0.04089, 0.2201, 0.04088, 0.2196, 0.03031, 0.2659, 0.03031, 0.2559, 0.1126, 0.2559, 0.1415, 0.2219, 0.1415, 0.2219, 0.1126, 0.1648, 0.4125, 0.1663, 0.3517, 0.2021, 0.3521, 0.2006, 0.4129, 0.317, 0.4142, 0.3155, 0.475, 0.2797, 0.4746, 0.2812, 0.4138, 0.2658, 0.506, 0.222, 0.5056, 0.262, 0.4936, 0.2978, 0.494, 0.1929, 0.5683, 0.2367, 0.5688, 0.1967, 0.5808, 0.1609, 0.5804, 0.3265, 0.5383, 0.2375, 0.5373, 0.1981, 0.5244, 0.2709, 0.5252, 0.3257, 0.4813, 0.2367, 0.4803, 0.1973, 0.4674, 0.2701, 0.4682, 0.6461, 0.1281, 0.6108, 0.1281, 0.6108, 0.06829, 0.6461, 0.06829, 0.6461, 0.1879, 0.6108, 0.1879, 0.6108, 0.1281, 0.6461, 0.1281, 0.3643, 0.7784, 0.2582, 0.7784, 0.2416, 0.6864, 0.317, 0.6864, 0.6461, 0.06829, 0.6108, 0.06829, 0.6108, 0.008491, 0.6461, 0.008491, 0.9834, 0.04017, 0.9834, 0.06521, 0.886, 0.06521, 0.886, 0.04017, 0.3328, 0.8766, 0.2505, 0.8766, 0.2577, 0.8083, 0.3577, 0.8083, 0.2589, 0.06768, 0.2212, 0.06768, 0.2208, 0.05703, 0.2609, 0.05703, 0.2609, 0.05703, 0.2208, 0.05703, 0.2201, 0.04088, 0.2639, 0.04089, 0.2112, 0.4936, 0.1754, 0.4936, 0.1754, 0.4351, 0.2112, 0.4351, 0.7109, 0.9153, 0.7878, 0.9153, 0.7844, 0.9601, 0.711, 0.9601, 0.7911, 0.688, 0.8864, 0.688, 0.8864, 0.828, 0.7911, 0.828, 0.9035, 0.9574, 0.9745, 0.9574, 0.9749, 0.9679, 0.8864, 0.9679, 0.9745, 0.8415, 0.9035, 0.8415, 0.8864, 0.8279, 0.9749, 0.8279, 0.3147, 0.9606, 0.3147, 0.9122, 0.3149, 0.9065, 0.3149, 0.965, 0.9035, 0.8415, 0.9035, 0.9574, 0.8864, 0.9679, 0.8864, 0.8279, 0.2635, 0.289, 0.2632, 0.2505, 0.2635, 0.2459, 0.2635, 0.2917, 0.6375, 0.6989, 0.6375, 0.791, 0.6215, 0.7975, 0.6215, 0.688, 0.6375, 0.791, 0.7108, 0.791, 0.7109, 0.7975, 0.6215, 0.7975, 0.7108, 0.6989, 0.6375, 0.6989, 0.6215, 0.688, 0.7099, 0.688, 0.4274, 0.8935, 0.4274, 0.8347, 0.4274, 0.831, 0.4274, 0.9001, 0.6089, 0.7857, 0.6089, 0.6979, 0.6215, 0.688, 0.6215, 0.7913, 0.532, 0.7857, 0.6089, 0.7857, 0.6215, 0.7913, 0.5321, 0.7913, 0.6089, 0.6979, 0.532, 0.6979, 0.5321, 0.688, 0.6215, 0.688, 0.9756, 0.6951, 0.8993, 0.6951, 0.8864, 0.688, 0.9758, 0.688, 0.8993, 0.8177, 0.9756, 0.8177, 0.9758, 0.8279, 0.8864, 0.8279, 0.4272, 0.9178, 0.4272, 0.8358, 0.4274, 0.831, 0.4274, 0.9246, 0.8993, 0.6951, 0.8993, 0.8177, 0.8864, 0.8279, 0.8864, 0.688, 0.4646, 0.6887, 0.4646, 0.7662, 0.4124, 0.7684, 0.4124, 0.6864, 0.712, 0.8613, 0.7829, 0.8613, 0.7872, 0.9153, 0.7109, 0.9153, 0.6274, 0.8646, 0.6274, 0.9805, 0.532, 0.9839, 0.532, 0.8612, 0.6389, 0.8611, 0.7098, 0.8611, 0.7109, 0.915, 0.6346, 0.915, 0.7858, 0.5344, 0.7558, 0.5344, 0.7558, 0.5132, 0.7858, 0.5132, 0.5321, 0.7913, 0.6215, 0.7913, 0.6215, 0.8612, 0.5321, 0.8612, 0.79, 0.7581, 0.7109, 0.7516, 0.7112, 0.688, 0.7911, 0.6881, 0.6215, 0.7975, 0.7109, 0.7975, 0.7109, 0.8611, 0.6215, 0.8611, 0.2559, 0.08375, 0.2219, 0.08375, 0.2215, 0.07395, 0.2577, 0.07395, 0.1529, 0.1703, 0.2219, 0.1703, 0.2084, 0.2187, 0.1074, 0.2187, 0.2219, 0.1703, 0.2559, 0.1703, 0.2577, 0.2187, 0.2084, 0.2187, 0.06552, 0.1703, 0.1529, 0.1703, 0.1074, 0.2187, 0.04869, 0.2187, 0.2219, 0.08375, 0.1529, 0.08375, 0.1479, 0.07395, 0.2215, 0.07395, 0.3746, 0.08375, 0.2559, 0.08375, 0.2577, 0.07395, 0.3843, 0.07395, 0.3746, 0.1703, 0.3909, 0.1703, 0.4017, 0.2187, 0.388, 0.2187, 0.3909, 0.1126, 0.3909, 0.08375, 0.4017, 0.07395, 0.4017, 0.1222, 0.1529, 0.08375, 0.06552, 0.08375, 0.05476, 0.07395, 0.1479, 0.07395, 0.06552, 0.1415, 0.06552, 0.1703, 0.04869, 0.2187, 0.05476, 0.1705, 0.06552, 0.08375, 0.06552, 0.1126, 0.05476, 0.1222, 0.05476, 0.07395, 0.06552, 0.1126, 0.06552, 0.1415, 0.05476, 0.1705, 0.05476, 0.1222, 0.3909, 0.1703, 0.3909, 0.1415, 0.4017, 0.1705, 0.4017, 0.2187, 0.3909, 0.1415, 0.3909, 0.1126, 0.4017, 0.1222, 0.4017, 0.1705, 0.3909, 0.08375, 0.3746, 0.08375, 0.3843, 0.07395, 0.4017, 0.07395, 0.2559, 0.1703, 0.3746, 0.1703, 0.388, 0.2187, 0.2577, 0.2187, 0.2577, 0.07395, 0.2215, 0.07395, 0.2212, 0.06768, 0.2589, 0.06768, 0.494, 0.1244, 0.4617, 0.1244, 0.4617, 0.1244, 0.5249, 0.1244, 0.3058, 0.1188, 0.3783, 0.1188, 0.3783, 0.1188, 0.264, 0.1188, 0.0, 0.0, 0.0, 0.0, 0.0, 0.0, 0.0, 0.0, 0.2215, 0.07395, 0.1479, 0.07395, 0.1447, 0.06768, 0.2212, 0.06768, 0.3843, 0.07395, 0.2577, 0.07395, 0.2589, 0.06768, 0.3905, 0.06768, 0.1064, 0.8856, 0.09541, 0.8856, 0.08988, 0.8569, 0.1044, 0.8766, 0.4017, 0.1222, 0.4017, 0.07395, 0.4086, 0.06768, 0.4086, 0.1283, 0.1479, 0.07395, 0.05476, 0.07395, 0.04788, 0.06768, 0.1447, 0.06768, 0.05476, 0.1705, 0.04869, 0.2187, 0.04788, 0.2284, 0.04788, 0.189, 0.05476, 0.07395, 0.05476, 0.1222, 0.04788, 0.1283, 0.04788, 0.06768, 0.05476, 0.1222, 0.05476, 0.1705, 0.04788, 0.189, 0.04788, 0.1283, 0.4017, 0.2187, 0.4017, 0.1705, 0.4086, 0.189, 0.4086, 0.2497, 0.4017, 0.1705, 0.4017, 0.1222, 0.4086, 0.1283, 0.4086, 0.189, 0.4017, 0.07395, 0.3843, 0.07395, 0.3905, 0.06768, 0.4086, 0.06768, 0.0, 0.0, 0.0, 0.0, 0.0, 0.0, 0.0, 0.0, 0.6229, 0.2567, 0.6229, 0.284, 0.5245, 0.284, 0.5245, 0.2567, 0.7887, 0.2454, 0.7887, 0.2585, 0.6902, 0.2585, 0.6902, 0.2454, 0.6229, 0.1879, 0.6229, 0.2432, 0.5245, 0.2432, 0.5245, 0.1879, 0.2201, 0.4351, 0.229, 0.4351, 0.229, 0.526, 0.2201, 0.526, 0.0, 0.0, 0.0, 0.0, 0.0, 0.0, 0.0, 0.0, 0.5026, 0.5176, 0.5026, 0.544, 0.5115, 0.5448, 0.5115, 0.5185, 0.4488, 0.5572, 0.4488, 0.537, 0.4488, 0.5176, 0.4488, 0.5572, 0.4488, 0.537, 0.4399, 0.5373, 0.4399, 0.5179, 0.4488, 0.5176, 0.0, 0.0, 0.0, 0.0, 0.0, 0.0, 0.0, 0.0, 0.0, 0.0, 0.0, 0.0, 0.0, 0.0, 0.0, 0.0, 0.2201, 0.4752, 0.2201, 0.5101, 0.2112, 0.5102, 0.2112, 0.4747, 0.2201, 0.5101, 0.2201, 0.5272, 0.2112, 0.5277, 0.2112, 0.5102, 0.2201, 0.4354, 0.2201, 0.4752, 0.2112, 0.4747, 0.2112, 0.4351, 0.2201, 0.5272, 0.2201, 0.5987, 0.2112, 0.5996, 0.2112, 0.5277, 0.7887, 0.1879, 0.7887, 0.2185, 0.6902, 0.2185, 0.6902, 0.1879, 0.6229, 0.2432, 0.6229, 0.2567, 0.5245, 0.2567, 0.5245, 0.2432, 0.5215, 0.5496, 0.5125, 0.5496, 0.5125, 0.4587, 0.5215, 0.4587, 0.7887, 0.2585, 0.7887, 0.3135, 0.6902, 0.3135, 0.6902, 0.2585, 0.6229, 0.284, 0.6229, 0.3144, 0.5245, 0.3144, 0.5245, 0.284, 0.7887, 0.2185, 0.7887, 0.2454, 0.6902, 0.2454, 0.6902, 0.2185, 0.5141, 0.6495, 0.9057, 0.6495, 0.9625, 0.6203, 0.9625, 0.6045, 0.9625, 0.5887, 0.9625, 0.5729, 0.9625, 0.3505, 0.5141, 0.3505])
me_cube_001.materials.append(mat_material_001)
me_cube_001.use_remesh_fix_poles = True
me_cube_001.use_remesh_preserve_attributes = False
me_cube_001.use_mirror_vertex_groups = False
me_cube_001.update()

# ---- curves / text
txt_text_001 = bpy.data.curves.new('Text.001', 'FONT')
txt_text_001.dimensions = '2D'
txt_text_001.body = 'MECHANIC'
txt_text_001.materials.append(mat_material_002)
txt_text_001.use_path_clamp = True
txt_text_001.extrude = 0.22
txt_text_001.resolution_u = 19

# ---- objects
ob_cube = bpy.data.objects.new('Cube', me_cube)
ob_cube_001 = bpy.data.objects.new('Cube.001', me_cube_001)
ob_text = bpy.data.objects.new('Text', txt_text_001)

# ---- transforms, parenting, visibility, modifiers, constraints
ob_cube.location = (6.264, 0.6171, 2.617)
ob_cube.scale = (1.45, 3.555, 1.44)
ob_cube.lock_rotations_4d = False
ob_cube.empty_display_type = 'ARROWS'
ob_cube.lineart.crease_threshold = 0.0
ob_cube_001.location = (0.0, 0.0, 0.0)
ob_cube_001.lineart.crease_threshold = 0.0
ob_text.location = (-12.02, -8.911, 8.097)
ob_text.rotation_euler = (1.571, -0.0, 0.0)
ob_text.scale = (3.0, 3.0, 1.0)
ob_text.lineart.crease_threshold = 0.0

# ---- collection membership
col_collection.objects.link(ob_cube)
col_collection.objects.link(ob_cube_001)
col_collection.objects.link(ob_text)

# ---- scene / render settings (as saved in the file)
scene.frame_start = 1; scene.frame_end = 250; scene.frame_set(1)
scene.render.engine = 'BLENDER_EEVEE_NEXT'
scene.cycles.use_denoising = False
scene.cycles.samples = 128
scene.cycles.sampling_pattern = 'TABULATED_SOBOL'
scene.cycles.use_adaptive_sampling = False
scene.cycles.use_light_tree = False
scene.view_settings.view_transform = 'Filmic'
bpy.context.view_layer.update()

# ---- added for rendering (the .blend has no active camera and no usable light): camera, sun
cam_auto = bpy.data.cameras.new('AutoCamera')
cam_auto.lens = 50.0
cam_auto.sensor_width = 36.0
cam_auto.clip_end = 1000.0
ob_auto_camera = bpy.data.objects.new('AutoCamera', cam_auto)
scene.collection.objects.link(ob_auto_camera)
ob_auto_camera.location = (34.7277, -41.6569, 32.27)
ob_auto_camera.rotation_euler = (1.09748, -7.21219e-08, 0.694738)
scene.camera = ob_auto_camera
light_auto_sun = bpy.data.lights.new('AutoSun', 'SUN')
light_auto_sun.energy = 3.0
light_auto_sun.angle = 0.0523599
ob_auto_sun = bpy.data.objects.new('AutoSun', light_auto_sun)
scene.collection.objects.link(ob_auto_sun)
ob_auto_sun.rotation_euler = (0.872665, 0.174533, 0.523599)
bpy.context.view_layer.update()
